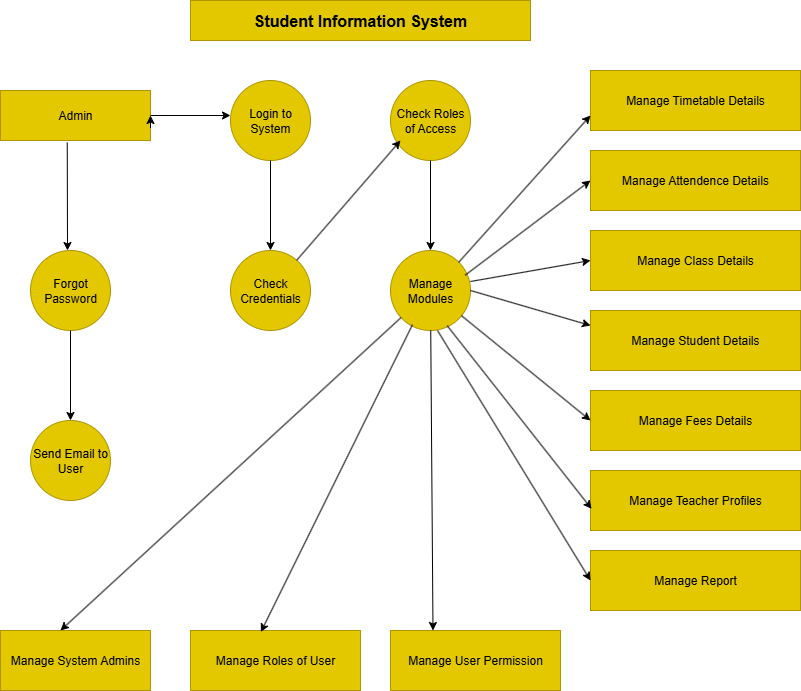

The diagram above was exported from draw.io. Its source (the exported page's mxGraphModel, read from the mxfile embedded in the PNG):
<mxGraphModel dx="872" dy="465" grid="1" gridSize="10" guides="1" tooltips="1" connect="1" arrows="1" fold="1" page="1" pageScale="1" pageWidth="827" pageHeight="1169" math="0" shadow="0">
  <root>
    <mxCell id="0" />
    <mxCell id="1" parent="0" />
    <mxCell id="AUfe5aEWrC17OGijo5ud-1" value="Student Information System" style="rounded=0;whiteSpace=wrap;html=1;fillColor=#e3c800;fontColor=#000000;strokeColor=#B09500;fontStyle=1;fontSize=16;" parent="1" vertex="1">
      <mxGeometry x="240" y="10" width="340" height="40" as="geometry" />
    </mxCell>
    <mxCell id="AUfe5aEWrC17OGijo5ud-2" value="Admin" style="rounded=0;whiteSpace=wrap;html=1;fillColor=#e3c800;fontColor=#000000;strokeColor=#B09500;" parent="1" vertex="1">
      <mxGeometry x="50" y="100" width="150" height="50" as="geometry" />
    </mxCell>
    <mxCell id="AUfe5aEWrC17OGijo5ud-3" value="Login to System" style="ellipse;whiteSpace=wrap;html=1;aspect=fixed;fillColor=#e3c800;fontColor=#000000;strokeColor=#B09500;" parent="1" vertex="1">
      <mxGeometry x="280" y="90" width="80" height="80" as="geometry" />
    </mxCell>
    <mxCell id="AUfe5aEWrC17OGijo5ud-4" value="Check Roles of Access" style="ellipse;whiteSpace=wrap;html=1;aspect=fixed;fillColor=#e3c800;fontColor=#000000;strokeColor=#B09500;" parent="1" vertex="1">
      <mxGeometry x="440" y="90" width="80" height="80" as="geometry" />
    </mxCell>
    <mxCell id="AUfe5aEWrC17OGijo5ud-5" value="Forgot Password" style="ellipse;whiteSpace=wrap;html=1;aspect=fixed;fillColor=#e3c800;fontColor=#000000;strokeColor=#B09500;" parent="1" vertex="1">
      <mxGeometry x="80" y="260" width="80" height="80" as="geometry" />
    </mxCell>
    <mxCell id="AUfe5aEWrC17OGijo5ud-6" value="Send Email to User" style="ellipse;whiteSpace=wrap;html=1;aspect=fixed;fillColor=#e3c800;fontColor=#000000;strokeColor=#B09500;" parent="1" vertex="1">
      <mxGeometry x="80" y="430" width="80" height="80" as="geometry" />
    </mxCell>
    <mxCell id="AUfe5aEWrC17OGijo5ud-7" value="Check Credentials" style="ellipse;whiteSpace=wrap;html=1;aspect=fixed;fillColor=#e3c800;fontColor=#000000;strokeColor=#B09500;" parent="1" vertex="1">
      <mxGeometry x="280" y="260" width="80" height="80" as="geometry" />
    </mxCell>
    <mxCell id="AUfe5aEWrC17OGijo5ud-8" value="Manage Modules" style="ellipse;whiteSpace=wrap;html=1;aspect=fixed;fillColor=#e3c800;fontColor=#000000;strokeColor=#B09500;" parent="1" vertex="1">
      <mxGeometry x="440" y="260" width="80" height="80" as="geometry" />
    </mxCell>
    <mxCell id="AUfe5aEWrC17OGijo5ud-10" value="Manage Timetable Details" style="rounded=0;whiteSpace=wrap;html=1;fillColor=#e3c800;fontColor=#000000;strokeColor=#B09500;" parent="1" vertex="1">
      <mxGeometry x="640" y="80" width="210" height="60" as="geometry" />
    </mxCell>
    <mxCell id="AUfe5aEWrC17OGijo5ud-11" value="Manage Attendence Details" style="rounded=0;whiteSpace=wrap;html=1;fillColor=#e3c800;fontColor=#000000;strokeColor=#B09500;" parent="1" vertex="1">
      <mxGeometry x="640" y="160" width="210" height="60" as="geometry" />
    </mxCell>
    <mxCell id="AUfe5aEWrC17OGijo5ud-12" value="Manage Student Details" style="rounded=0;whiteSpace=wrap;html=1;fillColor=#e3c800;fontColor=#000000;strokeColor=#B09500;" parent="1" vertex="1">
      <mxGeometry x="640" y="320" width="210" height="60" as="geometry" />
    </mxCell>
    <mxCell id="AUfe5aEWrC17OGijo5ud-13" value="Manage Class Details" style="rounded=0;whiteSpace=wrap;html=1;fillColor=#e3c800;fontColor=#000000;strokeColor=#B09500;" parent="1" vertex="1">
      <mxGeometry x="640" y="240" width="210" height="60" as="geometry" />
    </mxCell>
    <mxCell id="AUfe5aEWrC17OGijo5ud-14" value="Manage Fees Details" style="rounded=0;whiteSpace=wrap;html=1;fillColor=#e3c800;fontColor=#000000;strokeColor=#B09500;" parent="1" vertex="1">
      <mxGeometry x="640" y="400" width="210" height="60" as="geometry" />
    </mxCell>
    <mxCell id="AUfe5aEWrC17OGijo5ud-15" value="Manage Teacher Profiles" style="rounded=0;whiteSpace=wrap;html=1;fillColor=#e3c800;fontColor=#000000;strokeColor=#B09500;" parent="1" vertex="1">
      <mxGeometry x="640" y="480" width="210" height="60" as="geometry" />
    </mxCell>
    <mxCell id="AUfe5aEWrC17OGijo5ud-16" value="Manage Report" style="rounded=0;whiteSpace=wrap;html=1;fillColor=#e3c800;fontColor=#000000;strokeColor=#B09500;" parent="1" vertex="1">
      <mxGeometry x="640" y="560" width="210" height="60" as="geometry" />
    </mxCell>
    <mxCell id="AUfe5aEWrC17OGijo5ud-17" value="Manage System Admins" style="rounded=0;whiteSpace=wrap;html=1;fillColor=#e3c800;fontColor=#000000;strokeColor=#B09500;" parent="1" vertex="1">
      <mxGeometry x="50" y="640" width="150" height="60" as="geometry" />
    </mxCell>
    <mxCell id="AUfe5aEWrC17OGijo5ud-18" value="Manage Roles of User" style="rounded=0;whiteSpace=wrap;html=1;fillColor=#e3c800;fontColor=#000000;strokeColor=#B09500;" parent="1" vertex="1">
      <mxGeometry x="240" y="640" width="170" height="60" as="geometry" />
    </mxCell>
    <mxCell id="AUfe5aEWrC17OGijo5ud-19" value="Manage User Permission" style="rounded=0;whiteSpace=wrap;html=1;fillColor=#e3c800;fontColor=#000000;strokeColor=#B09500;" parent="1" vertex="1">
      <mxGeometry x="440" y="640" width="170" height="60" as="geometry" />
    </mxCell>
    <mxCell id="AUfe5aEWrC17OGijo5ud-23" value="" style="endArrow=classic;html=1;rounded=0;" parent="1" source="AUfe5aEWrC17OGijo5ud-7" edge="1">
      <mxGeometry width="50" height="50" relative="1" as="geometry">
        <mxPoint x="400" y="200" as="sourcePoint" />
        <mxPoint x="450" y="150" as="targetPoint" />
        <Array as="points" />
      </mxGeometry>
    </mxCell>
    <mxCell id="AUfe5aEWrC17OGijo5ud-31" style="edgeStyle=orthogonalEdgeStyle;rounded=0;orthogonalLoop=1;jettySize=auto;html=1;exitX=1;exitY=0.75;exitDx=0;exitDy=0;entryX=1;entryY=0.5;entryDx=0;entryDy=0;" parent="1" source="AUfe5aEWrC17OGijo5ud-2" target="AUfe5aEWrC17OGijo5ud-2" edge="1">
      <mxGeometry relative="1" as="geometry" />
    </mxCell>
    <mxCell id="AUfe5aEWrC17OGijo5ud-34" value="" style="endArrow=classic;html=1;rounded=0;entryX=0;entryY=0.75;entryDx=0;entryDy=0;exitX=1;exitY=0;exitDx=0;exitDy=0;" parent="1" source="AUfe5aEWrC17OGijo5ud-8" target="AUfe5aEWrC17OGijo5ud-10" edge="1">
      <mxGeometry width="50" height="50" relative="1" as="geometry">
        <mxPoint x="560" y="220" as="sourcePoint" />
        <mxPoint x="610" y="170" as="targetPoint" />
        <Array as="points" />
      </mxGeometry>
    </mxCell>
    <mxCell id="AUfe5aEWrC17OGijo5ud-35" value="" style="endArrow=classic;html=1;rounded=0;exitX=0.933;exitY=0.309;exitDx=0;exitDy=0;entryX=0;entryY=0.75;entryDx=0;entryDy=0;exitPerimeter=0;" parent="1" source="AUfe5aEWrC17OGijo5ud-8" edge="1">
      <mxGeometry width="50" height="50" relative="1" as="geometry">
        <mxPoint x="520" y="285" as="sourcePoint" />
        <mxPoint x="640" y="190" as="targetPoint" />
      </mxGeometry>
    </mxCell>
    <mxCell id="AUfe5aEWrC17OGijo5ud-38" value="" style="endArrow=classic;html=1;rounded=0;" parent="1" edge="1">
      <mxGeometry width="50" height="50" relative="1" as="geometry">
        <mxPoint x="520" y="291" as="sourcePoint" />
        <mxPoint x="640" y="270" as="targetPoint" />
      </mxGeometry>
    </mxCell>
    <mxCell id="AUfe5aEWrC17OGijo5ud-43" value="" style="endArrow=classic;html=1;rounded=0;exitX=1;exitY=0.5;exitDx=0;exitDy=0;entryX=0;entryY=0.25;entryDx=0;entryDy=0;" parent="1" source="AUfe5aEWrC17OGijo5ud-8" target="AUfe5aEWrC17OGijo5ud-12" edge="1">
      <mxGeometry width="50" height="50" relative="1" as="geometry">
        <mxPoint x="530" y="331" as="sourcePoint" />
        <mxPoint x="648" y="310" as="targetPoint" />
      </mxGeometry>
    </mxCell>
    <mxCell id="AUfe5aEWrC17OGijo5ud-45" value="" style="endArrow=classic;html=1;rounded=0;entryX=0;entryY=0.5;entryDx=0;entryDy=0;" parent="1" source="AUfe5aEWrC17OGijo5ud-8" target="AUfe5aEWrC17OGijo5ud-14" edge="1">
      <mxGeometry width="50" height="50" relative="1" as="geometry">
        <mxPoint x="560" y="391" as="sourcePoint" />
        <mxPoint x="678" y="370" as="targetPoint" />
      </mxGeometry>
    </mxCell>
    <mxCell id="AUfe5aEWrC17OGijo5ud-46" value="" style="endArrow=classic;html=1;rounded=0;exitX=0.709;exitY=0.94;exitDx=0;exitDy=0;exitPerimeter=0;entryX=0.005;entryY=0.639;entryDx=0;entryDy=0;entryPerimeter=0;" parent="1" source="AUfe5aEWrC17OGijo5ud-8" target="AUfe5aEWrC17OGijo5ud-15" edge="1">
      <mxGeometry width="50" height="50" relative="1" as="geometry">
        <mxPoint x="600" y="501" as="sourcePoint" />
        <mxPoint x="718" y="480" as="targetPoint" />
      </mxGeometry>
    </mxCell>
    <mxCell id="AUfe5aEWrC17OGijo5ud-47" value="" style="endArrow=classic;html=1;rounded=0;entryX=0;entryY=0.5;entryDx=0;entryDy=0;" parent="1" target="AUfe5aEWrC17OGijo5ud-16" edge="1">
      <mxGeometry width="50" height="50" relative="1" as="geometry">
        <mxPoint x="487" y="340" as="sourcePoint" />
        <mxPoint x="628" y="510" as="targetPoint" />
      </mxGeometry>
    </mxCell>
    <mxCell id="AUfe5aEWrC17OGijo5ud-48" value="" style="endArrow=classic;html=1;rounded=0;exitX=1;exitY=0.5;exitDx=0;exitDy=0;" parent="1" source="AUfe5aEWrC17OGijo5ud-2" edge="1">
      <mxGeometry width="50" height="50" relative="1" as="geometry">
        <mxPoint x="240" y="141" as="sourcePoint" />
        <mxPoint x="280" y="125" as="targetPoint" />
      </mxGeometry>
    </mxCell>
    <mxCell id="AUfe5aEWrC17OGijo5ud-50" value="" style="endArrow=classic;html=1;rounded=0;exitX=0.445;exitY=1.041;exitDx=0;exitDy=0;exitPerimeter=0;" parent="1" source="AUfe5aEWrC17OGijo5ud-2" edge="1">
      <mxGeometry width="50" height="50" relative="1" as="geometry">
        <mxPoint x="110" y="211" as="sourcePoint" />
        <mxPoint x="117" y="260" as="targetPoint" />
      </mxGeometry>
    </mxCell>
    <mxCell id="AUfe5aEWrC17OGijo5ud-52" value="" style="endArrow=classic;html=1;rounded=0;exitX=0.5;exitY=1;exitDx=0;exitDy=0;entryX=0.5;entryY=0;entryDx=0;entryDy=0;" parent="1" source="AUfe5aEWrC17OGijo5ud-5" target="AUfe5aEWrC17OGijo5ud-6" edge="1">
      <mxGeometry width="50" height="50" relative="1" as="geometry">
        <mxPoint x="110" y="370" as="sourcePoint" />
        <mxPoint x="110" y="478" as="targetPoint" />
      </mxGeometry>
    </mxCell>
    <mxCell id="AUfe5aEWrC17OGijo5ud-53" value="" style="endArrow=classic;html=1;rounded=0;entryX=0.4;entryY=0;entryDx=0;entryDy=0;entryPerimeter=0;" parent="1" source="AUfe5aEWrC17OGijo5ud-8" target="AUfe5aEWrC17OGijo5ud-17" edge="1">
      <mxGeometry width="50" height="50" relative="1" as="geometry">
        <mxPoint x="390" y="390" as="sourcePoint" />
        <mxPoint x="390" y="498" as="targetPoint" />
      </mxGeometry>
    </mxCell>
    <mxCell id="AUfe5aEWrC17OGijo5ud-54" value="" style="endArrow=classic;html=1;rounded=0;entryX=0.414;entryY=0.025;entryDx=0;entryDy=0;entryPerimeter=0;exitX=0.275;exitY=0.927;exitDx=0;exitDy=0;exitPerimeter=0;" parent="1" source="AUfe5aEWrC17OGijo5ud-8" target="AUfe5aEWrC17OGijo5ud-18" edge="1">
      <mxGeometry width="50" height="50" relative="1" as="geometry">
        <mxPoint x="481" y="340" as="sourcePoint" />
        <mxPoint x="140" y="653" as="targetPoint" />
      </mxGeometry>
    </mxCell>
    <mxCell id="AUfe5aEWrC17OGijo5ud-55" value="" style="endArrow=classic;html=1;rounded=0;entryX=0.25;entryY=0;entryDx=0;entryDy=0;" parent="1" source="AUfe5aEWrC17OGijo5ud-8" target="AUfe5aEWrC17OGijo5ud-19" edge="1">
      <mxGeometry width="50" height="50" relative="1" as="geometry">
        <mxPoint x="470" y="480" as="sourcePoint" />
        <mxPoint x="470" y="570" as="targetPoint" />
        <Array as="points" />
      </mxGeometry>
    </mxCell>
    <mxCell id="AUfe5aEWrC17OGijo5ud-57" value="" style="endArrow=classic;html=1;rounded=0;" parent="1" source="AUfe5aEWrC17OGijo5ud-3" edge="1">
      <mxGeometry width="50" height="50" relative="1" as="geometry">
        <mxPoint x="320" y="200" as="sourcePoint" />
        <mxPoint x="320" y="260" as="targetPoint" />
      </mxGeometry>
    </mxCell>
    <mxCell id="AUfe5aEWrC17OGijo5ud-58" value="" style="endArrow=classic;html=1;rounded=0;exitX=0.5;exitY=1;exitDx=0;exitDy=0;" parent="1" source="AUfe5aEWrC17OGijo5ud-4" edge="1">
      <mxGeometry width="50" height="50" relative="1" as="geometry">
        <mxPoint x="480" y="190" as="sourcePoint" />
        <mxPoint x="480" y="260" as="targetPoint" />
      </mxGeometry>
    </mxCell>
  </root>
</mxGraphModel>